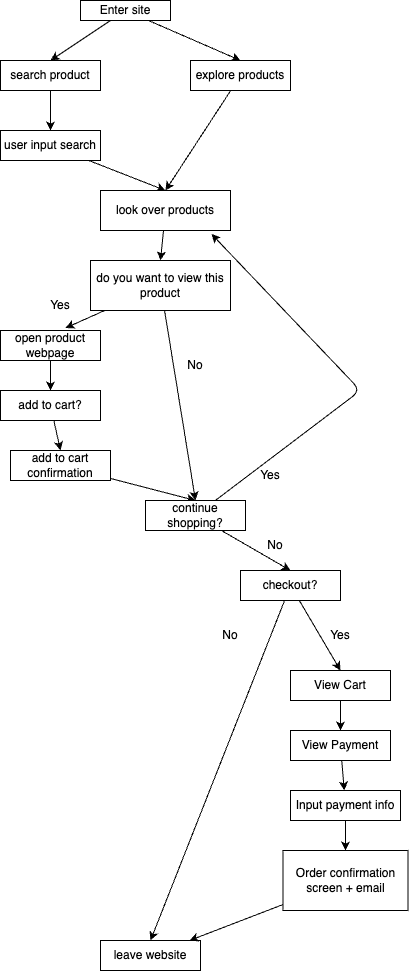

The diagram above was exported from draw.io. Its source (the exported page's mxGraphModel, read from the mxfile embedded in the PNG):
<mxGraphModel dx="771" dy="617" grid="1" gridSize="10" guides="1" tooltips="1" connect="1" arrows="1" fold="1" page="1" pageScale="1" pageWidth="850" pageHeight="1100" math="0" shadow="0">
  <root>
    <mxCell id="0" />
    <mxCell id="1" parent="0" />
    <mxCell id="8" style="edgeStyle=none;html=1;entryX=0.5;entryY=0;entryDx=0;entryDy=0;" edge="1" parent="1" source="2" target="5">
      <mxGeometry relative="1" as="geometry" />
    </mxCell>
    <mxCell id="9" style="edgeStyle=none;html=1;entryX=0.5;entryY=0;entryDx=0;entryDy=0;" edge="1" parent="1" source="2" target="4">
      <mxGeometry relative="1" as="geometry" />
    </mxCell>
    <mxCell id="2" value="Enter site" style="rounded=0;whiteSpace=wrap;html=1;" vertex="1" parent="1">
      <mxGeometry x="260" y="110" width="90" height="20" as="geometry" />
    </mxCell>
    <mxCell id="13" style="edgeStyle=none;html=1;" edge="1" parent="1" source="4" target="10">
      <mxGeometry relative="1" as="geometry" />
    </mxCell>
    <mxCell id="4" value="search product" style="rounded=0;whiteSpace=wrap;html=1;" vertex="1" parent="1">
      <mxGeometry x="180" y="170" width="100" height="30" as="geometry" />
    </mxCell>
    <mxCell id="16" style="edgeStyle=none;html=1;entryX=0.5;entryY=0;entryDx=0;entryDy=0;" edge="1" parent="1" source="5" target="14">
      <mxGeometry relative="1" as="geometry" />
    </mxCell>
    <mxCell id="5" value="explore products" style="rounded=0;whiteSpace=wrap;html=1;" vertex="1" parent="1">
      <mxGeometry x="370" y="170" width="100" height="30" as="geometry" />
    </mxCell>
    <mxCell id="15" style="edgeStyle=none;html=1;entryX=0.5;entryY=0;entryDx=0;entryDy=0;" edge="1" parent="1" source="10" target="14">
      <mxGeometry relative="1" as="geometry" />
    </mxCell>
    <mxCell id="10" value="user input search" style="rounded=0;whiteSpace=wrap;html=1;" vertex="1" parent="1">
      <mxGeometry x="180" y="240" width="100" height="30" as="geometry" />
    </mxCell>
    <mxCell id="18" style="edgeStyle=none;html=1;entryX=0.5;entryY=0;entryDx=0;entryDy=0;" edge="1" parent="1" source="14" target="17">
      <mxGeometry relative="1" as="geometry" />
    </mxCell>
    <mxCell id="14" value="look over products" style="rounded=0;whiteSpace=wrap;html=1;" vertex="1" parent="1">
      <mxGeometry x="280" y="300" width="130" height="40" as="geometry" />
    </mxCell>
    <mxCell id="41" style="edgeStyle=none;html=1;entryX=0.5;entryY=0;entryDx=0;entryDy=0;" edge="1" parent="1" source="17" target="25">
      <mxGeometry relative="1" as="geometry" />
    </mxCell>
    <mxCell id="17" value="do you want to view this product" style="rounded=0;whiteSpace=wrap;html=1;" vertex="1" parent="1">
      <mxGeometry x="270" y="370" width="140" height="50" as="geometry" />
    </mxCell>
    <mxCell id="26" style="edgeStyle=none;html=1;entryX=0.5;entryY=0;entryDx=0;entryDy=0;" edge="1" parent="1" source="23" target="25">
      <mxGeometry relative="1" as="geometry" />
    </mxCell>
    <mxCell id="23" value="add to cart confirmation" style="rounded=0;whiteSpace=wrap;html=1;" vertex="1" parent="1">
      <mxGeometry x="190" y="560" width="100" height="30" as="geometry" />
    </mxCell>
    <mxCell id="34" style="edgeStyle=none;html=1;entryX=0.5;entryY=0;entryDx=0;entryDy=0;" edge="1" parent="1" source="25" target="33">
      <mxGeometry relative="1" as="geometry" />
    </mxCell>
    <mxCell id="56" style="edgeStyle=none;html=1;rounded=1;curved=0;entryX=0.854;entryY=1.088;entryDx=0;entryDy=0;entryPerimeter=0;" edge="1" parent="1" source="25" target="14">
      <mxGeometry relative="1" as="geometry">
        <mxPoint x="490" y="460" as="targetPoint" />
        <Array as="points">
          <mxPoint x="540" y="500" />
        </Array>
      </mxGeometry>
    </mxCell>
    <mxCell id="25" value="continue shopping?" style="rounded=0;whiteSpace=wrap;html=1;" vertex="1" parent="1">
      <mxGeometry x="325" y="610" width="100" height="30" as="geometry" />
    </mxCell>
    <mxCell id="32" style="edgeStyle=none;html=1;entryX=0.5;entryY=0;entryDx=0;entryDy=0;" edge="1" parent="1" source="28" target="23">
      <mxGeometry relative="1" as="geometry" />
    </mxCell>
    <mxCell id="28" value="add to cart?" style="rounded=0;whiteSpace=wrap;html=1;" vertex="1" parent="1">
      <mxGeometry x="180" y="500" width="100" height="30" as="geometry" />
    </mxCell>
    <mxCell id="37" style="edgeStyle=none;html=1;entryX=0.5;entryY=0;entryDx=0;entryDy=0;" edge="1" parent="1" source="29" target="28">
      <mxGeometry relative="1" as="geometry" />
    </mxCell>
    <mxCell id="29" value="open product webpage" style="rounded=0;whiteSpace=wrap;html=1;" vertex="1" parent="1">
      <mxGeometry x="180" y="440" width="100" height="30" as="geometry" />
    </mxCell>
    <mxCell id="44" style="edgeStyle=none;html=1;entryX=0.5;entryY=0;entryDx=0;entryDy=0;" edge="1" parent="1" source="33" target="43">
      <mxGeometry relative="1" as="geometry" />
    </mxCell>
    <mxCell id="48" style="edgeStyle=none;html=1;entryX=0.5;entryY=0;entryDx=0;entryDy=0;" edge="1" parent="1" source="33" target="47">
      <mxGeometry relative="1" as="geometry" />
    </mxCell>
    <mxCell id="33" value="checkout?" style="rounded=0;whiteSpace=wrap;html=1;" vertex="1" parent="1">
      <mxGeometry x="420" y="680" width="100" height="30" as="geometry" />
    </mxCell>
    <mxCell id="35" value="No" style="text;html=1;align=center;verticalAlign=middle;whiteSpace=wrap;rounded=0;" vertex="1" parent="1">
      <mxGeometry x="425" y="640" width="60" height="30" as="geometry" />
    </mxCell>
    <mxCell id="38" style="edgeStyle=none;html=1;entryX=0.65;entryY=-0.083;entryDx=0;entryDy=0;entryPerimeter=0;" edge="1" parent="1" source="17" target="29">
      <mxGeometry relative="1" as="geometry" />
    </mxCell>
    <mxCell id="39" value="No" style="text;html=1;align=center;verticalAlign=middle;whiteSpace=wrap;rounded=0;" vertex="1" parent="1">
      <mxGeometry x="345" y="460" width="60" height="30" as="geometry" />
    </mxCell>
    <mxCell id="40" value="Yes" style="text;html=1;align=center;verticalAlign=middle;whiteSpace=wrap;rounded=0;" vertex="1" parent="1">
      <mxGeometry x="210" y="400" width="60" height="30" as="geometry" />
    </mxCell>
    <mxCell id="43" value="leave website" style="rounded=0;whiteSpace=wrap;html=1;" vertex="1" parent="1">
      <mxGeometry x="280" y="1050" width="100" height="30" as="geometry" />
    </mxCell>
    <mxCell id="45" value="No" style="text;html=1;align=center;verticalAlign=middle;whiteSpace=wrap;rounded=0;" vertex="1" parent="1">
      <mxGeometry x="380" y="730" width="60" height="30" as="geometry" />
    </mxCell>
    <mxCell id="46" value="Yes" style="text;html=1;align=center;verticalAlign=middle;whiteSpace=wrap;rounded=0;" vertex="1" parent="1">
      <mxGeometry x="490" y="730" width="60" height="30" as="geometry" />
    </mxCell>
    <mxCell id="52" style="edgeStyle=none;html=1;" edge="1" parent="1" source="47" target="49">
      <mxGeometry relative="1" as="geometry" />
    </mxCell>
    <mxCell id="47" value="View Cart" style="rounded=0;whiteSpace=wrap;html=1;" vertex="1" parent="1">
      <mxGeometry x="470" y="780" width="100" height="30" as="geometry" />
    </mxCell>
    <mxCell id="53" style="edgeStyle=none;html=1;" edge="1" parent="1" source="49" target="50">
      <mxGeometry relative="1" as="geometry" />
    </mxCell>
    <mxCell id="49" value="View Payment" style="rounded=0;whiteSpace=wrap;html=1;" vertex="1" parent="1">
      <mxGeometry x="470" y="840" width="100" height="30" as="geometry" />
    </mxCell>
    <mxCell id="54" style="edgeStyle=none;html=1;" edge="1" parent="1" source="50" target="51">
      <mxGeometry relative="1" as="geometry" />
    </mxCell>
    <mxCell id="50" value="Input payment info" style="rounded=0;whiteSpace=wrap;html=1;" vertex="1" parent="1">
      <mxGeometry x="470" y="900" width="110" height="30" as="geometry" />
    </mxCell>
    <mxCell id="55" style="edgeStyle=none;html=1;" edge="1" parent="1" source="51" target="43">
      <mxGeometry relative="1" as="geometry" />
    </mxCell>
    <mxCell id="51" value="Order confirmation screen + email" style="rounded=0;whiteSpace=wrap;html=1;" vertex="1" parent="1">
      <mxGeometry x="462.5" y="960" width="125" height="60" as="geometry" />
    </mxCell>
    <mxCell id="57" value="Yes" style="text;html=1;align=center;verticalAlign=middle;whiteSpace=wrap;rounded=0;" vertex="1" parent="1">
      <mxGeometry x="420" y="570" width="60" height="30" as="geometry" />
    </mxCell>
  </root>
</mxGraphModel>